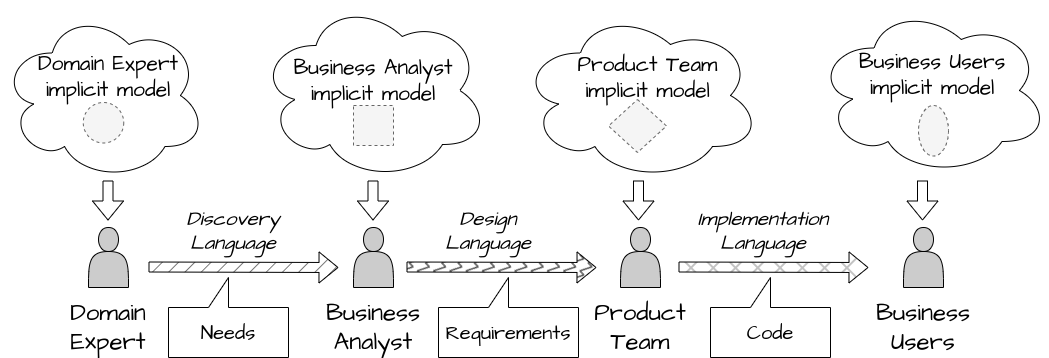

The diagram above was exported from draw.io. Its source (the exported page's mxGraphModel, read from the mxfile embedded in the PNG):
<mxGraphModel dx="1434" dy="1886" grid="1" gridSize="10" guides="1" tooltips="1" connect="1" arrows="1" fold="1" page="1" pageScale="1" pageWidth="850" pageHeight="1100" math="0" shadow="0">
  <root>
    <mxCell id="0" />
    <mxCell id="1" parent="0" />
    <mxCell id="e2GalQWP5hvXO0BAuEYy-11" value="" style="shape=actor;whiteSpace=wrap;html=1;fillColor=#CCCCCC;" parent="1" vertex="1">
      <mxGeometry x="140" y="207" width="40" height="60" as="geometry" />
    </mxCell>
    <mxCell id="e2GalQWP5hvXO0BAuEYy-12" value="" style="ellipse;shape=cloud;whiteSpace=wrap;html=1;" parent="1" vertex="1">
      <mxGeometry x="52.5" y="-10" width="205" height="170" as="geometry" />
    </mxCell>
    <mxCell id="e2GalQWP5hvXO0BAuEYy-13" value="" style="ellipse;whiteSpace=wrap;html=1;aspect=fixed;dashed=1;fillColor=#f5f5f5;fontColor=#333333;strokeColor=#666666;" parent="1" vertex="1">
      <mxGeometry x="134.75" y="82" width="40.5" height="40.5" as="geometry" />
    </mxCell>
    <mxCell id="BRqN3oWTwHHkkNzEfQLq-1" value="Domain Expert" style="text;html=1;strokeColor=none;fillColor=none;align=center;verticalAlign=middle;whiteSpace=wrap;rounded=0;fontSize=24;fontFamily=Architects Daughter;" parent="1" vertex="1">
      <mxGeometry x="105" y="277" width="110" height="60" as="geometry" />
    </mxCell>
    <mxCell id="BRqN3oWTwHHkkNzEfQLq-2" value="" style="shape=actor;whiteSpace=wrap;html=1;fillColor=#CCCCCC;" parent="1" vertex="1">
      <mxGeometry x="405" y="207" width="40" height="60" as="geometry" />
    </mxCell>
    <mxCell id="BRqN3oWTwHHkkNzEfQLq-3" value="Business Analyst" style="text;html=1;strokeColor=none;fillColor=none;align=center;verticalAlign=middle;whiteSpace=wrap;rounded=0;fontSize=24;fontFamily=Architects Daughter;" parent="1" vertex="1">
      <mxGeometry x="370" y="277" width="110" height="60" as="geometry" />
    </mxCell>
    <mxCell id="BRqN3oWTwHHkkNzEfQLq-4" value="" style="shape=actor;whiteSpace=wrap;html=1;fillColor=#CCCCCC;" parent="1" vertex="1">
      <mxGeometry x="672" y="207" width="40" height="60" as="geometry" />
    </mxCell>
    <mxCell id="BRqN3oWTwHHkkNzEfQLq-5" value="Product Team" style="text;html=1;strokeColor=none;fillColor=none;align=center;verticalAlign=middle;whiteSpace=wrap;rounded=0;fontSize=24;fontFamily=Architects Daughter;" parent="1" vertex="1">
      <mxGeometry x="637" y="277" width="110" height="60" as="geometry" />
    </mxCell>
    <mxCell id="BRqN3oWTwHHkkNzEfQLq-6" value="" style="ellipse;shape=cloud;whiteSpace=wrap;html=1;" parent="1" vertex="1">
      <mxGeometry x="310" y="-20" width="230" height="180" as="geometry" />
    </mxCell>
    <mxCell id="BRqN3oWTwHHkkNzEfQLq-8" value="" style="ellipse;shape=cloud;whiteSpace=wrap;html=1;" parent="1" vertex="1">
      <mxGeometry x="572" y="-10" width="240" height="170" as="geometry" />
    </mxCell>
    <mxCell id="BRqN3oWTwHHkkNzEfQLq-10" value="" style="whiteSpace=wrap;html=1;aspect=fixed;dashed=1;fillColor=#f5f5f5;fontColor=#333333;strokeColor=#666666;" parent="1" vertex="1">
      <mxGeometry x="405" y="85" width="40" height="40" as="geometry" />
    </mxCell>
    <mxCell id="BRqN3oWTwHHkkNzEfQLq-13" value="" style="shape=callout;whiteSpace=wrap;html=1;perimeter=calloutPerimeter;rotation=-180;" parent="1" vertex="1">
      <mxGeometry x="220" y="257" width="120" height="80" as="geometry" />
    </mxCell>
    <mxCell id="BRqN3oWTwHHkkNzEfQLq-14" value="" style="shape=callout;whiteSpace=wrap;html=1;perimeter=calloutPerimeter;rotation=-180;" parent="1" vertex="1">
      <mxGeometry x="490" y="257" width="140" height="80" as="geometry" />
    </mxCell>
    <mxCell id="BRqN3oWTwHHkkNzEfQLq-15" value="" style="shape=flexArrow;endArrow=classic;html=1;rounded=0;fillColor=#4D4D4D;fillStyle=hatch;" parent="1" edge="1">
      <mxGeometry width="50" height="50" relative="1" as="geometry">
        <mxPoint x="200" y="246.5" as="sourcePoint" />
        <mxPoint x="390" y="247" as="targetPoint" />
      </mxGeometry>
    </mxCell>
    <mxCell id="BRqN3oWTwHHkkNzEfQLq-16" value="" style="shape=flexArrow;endArrow=classic;html=1;rounded=0;" parent="1" edge="1">
      <mxGeometry width="50" height="50" relative="1" as="geometry">
        <mxPoint x="159.5" y="160" as="sourcePoint" />
        <mxPoint x="159.5" y="200" as="targetPoint" />
      </mxGeometry>
    </mxCell>
    <mxCell id="BRqN3oWTwHHkkNzEfQLq-17" value="" style="shape=flexArrow;endArrow=classic;html=1;rounded=0;" parent="1" edge="1">
      <mxGeometry width="50" height="50" relative="1" as="geometry">
        <mxPoint x="424.5" y="160" as="sourcePoint" />
        <mxPoint x="424.5" y="200" as="targetPoint" />
      </mxGeometry>
    </mxCell>
    <mxCell id="BRqN3oWTwHHkkNzEfQLq-18" value="" style="shape=flexArrow;endArrow=classic;html=1;rounded=0;" parent="1" edge="1">
      <mxGeometry width="50" height="50" relative="1" as="geometry">
        <mxPoint x="690" y="160" as="sourcePoint" />
        <mxPoint x="690" y="200" as="targetPoint" />
      </mxGeometry>
    </mxCell>
    <mxCell id="BRqN3oWTwHHkkNzEfQLq-19" value="" style="rhombus;whiteSpace=wrap;html=1;dashed=1;fillColor=#f5f5f5;fontColor=#333333;strokeColor=#666666;" parent="1" vertex="1">
      <mxGeometry x="660" y="79" width="58" height="53" as="geometry" />
    </mxCell>
    <mxCell id="BRqN3oWTwHHkkNzEfQLq-20" value="" style="shape=flexArrow;endArrow=classic;html=1;rounded=0;fillColor=#4D4D4D;fillStyle=zigzag-line;" parent="1" edge="1">
      <mxGeometry width="50" height="50" relative="1" as="geometry">
        <mxPoint x="458" y="246.5" as="sourcePoint" />
        <mxPoint x="648" y="247" as="targetPoint" />
      </mxGeometry>
    </mxCell>
    <mxCell id="BRqN3oWTwHHkkNzEfQLq-21" value="" style="shape=actor;whiteSpace=wrap;html=1;fillColor=#CCCCCC;" parent="1" vertex="1">
      <mxGeometry x="955" y="207" width="40" height="60" as="geometry" />
    </mxCell>
    <mxCell id="BRqN3oWTwHHkkNzEfQLq-22" value="Business Users" style="text;html=1;strokeColor=none;fillColor=none;align=center;verticalAlign=middle;whiteSpace=wrap;rounded=0;fontSize=24;fontFamily=Architects Daughter;" parent="1" vertex="1">
      <mxGeometry x="920" y="277" width="110" height="60" as="geometry" />
    </mxCell>
    <mxCell id="BRqN3oWTwHHkkNzEfQLq-23" value="" style="shape=callout;whiteSpace=wrap;html=1;perimeter=calloutPerimeter;rotation=-180;" parent="1" vertex="1">
      <mxGeometry x="762" y="257" width="120" height="80" as="geometry" />
    </mxCell>
    <mxCell id="BRqN3oWTwHHkkNzEfQLq-24" value="" style="shape=flexArrow;endArrow=classic;html=1;rounded=0;fillColor=#4D4D4D;fillStyle=cross-hatch;" parent="1" edge="1">
      <mxGeometry width="50" height="50" relative="1" as="geometry">
        <mxPoint x="730" y="246.5" as="sourcePoint" />
        <mxPoint x="920" y="247" as="targetPoint" />
      </mxGeometry>
    </mxCell>
    <mxCell id="BRqN3oWTwHHkkNzEfQLq-25" value="" style="ellipse;shape=cloud;whiteSpace=wrap;html=1;" parent="1" vertex="1">
      <mxGeometry x="867.5" y="-15" width="232.5" height="170" as="geometry" />
    </mxCell>
    <mxCell id="BRqN3oWTwHHkkNzEfQLq-27" value="" style="ellipse;whiteSpace=wrap;html=1;dashed=1;fillColor=#f5f5f5;fontColor=#333333;strokeColor=#666666;" parent="1" vertex="1">
      <mxGeometry x="970" y="85" width="30" height="50.5" as="geometry" />
    </mxCell>
    <mxCell id="BRqN3oWTwHHkkNzEfQLq-28" value="Needs" style="text;html=1;strokeColor=none;fillColor=none;align=center;verticalAlign=middle;whiteSpace=wrap;rounded=0;fontSize=20;fontFamily=Architects Daughter;" parent="1" vertex="1">
      <mxGeometry x="225" y="287" width="110" height="50" as="geometry" />
    </mxCell>
    <mxCell id="BRqN3oWTwHHkkNzEfQLq-29" value="Requirements" style="text;html=1;strokeColor=none;fillColor=none;align=center;verticalAlign=middle;whiteSpace=wrap;rounded=0;fontSize=20;fontFamily=Architects Daughter;" parent="1" vertex="1">
      <mxGeometry x="515" y="287" width="90" height="50" as="geometry" />
    </mxCell>
    <mxCell id="BRqN3oWTwHHkkNzEfQLq-30" value="Code" style="text;html=1;strokeColor=none;fillColor=none;align=center;verticalAlign=middle;whiteSpace=wrap;rounded=0;fontSize=20;fontFamily=Architects Daughter;" parent="1" vertex="1">
      <mxGeometry x="762" y="287" width="120" height="50" as="geometry" />
    </mxCell>
    <mxCell id="BRqN3oWTwHHkkNzEfQLq-31" value="Discovery&lt;br style=&quot;font-size: 20px;&quot;&gt;Language" style="text;html=1;strokeColor=none;fillColor=none;align=center;verticalAlign=middle;whiteSpace=wrap;rounded=0;fontSize=20;fontFamily=Architects Daughter;fontStyle=2" parent="1" vertex="1">
      <mxGeometry x="200" y="195" width="170" height="30" as="geometry" />
    </mxCell>
    <mxCell id="BRqN3oWTwHHkkNzEfQLq-32" value="Design &lt;br style=&quot;font-size: 20px;&quot;&gt;Language" style="text;html=1;strokeColor=none;fillColor=none;align=center;verticalAlign=middle;whiteSpace=wrap;rounded=0;fontSize=20;fontFamily=Architects Daughter;fontStyle=2" parent="1" vertex="1">
      <mxGeometry x="455" y="195" width="170" height="30" as="geometry" />
    </mxCell>
    <mxCell id="BRqN3oWTwHHkkNzEfQLq-33" value="Implementation Language" style="text;html=1;strokeColor=none;fillColor=none;align=center;verticalAlign=middle;whiteSpace=wrap;rounded=0;fontSize=20;fontFamily=Architects Daughter;fontStyle=2" parent="1" vertex="1">
      <mxGeometry x="730" y="195" width="170" height="30" as="geometry" />
    </mxCell>
    <mxCell id="BRqN3oWTwHHkkNzEfQLq-34" value="" style="shape=flexArrow;endArrow=classic;html=1;rounded=0;" parent="1" edge="1">
      <mxGeometry width="50" height="50" relative="1" as="geometry">
        <mxPoint x="974" y="160" as="sourcePoint" />
        <mxPoint x="974" y="200" as="targetPoint" />
      </mxGeometry>
    </mxCell>
    <mxCell id="tn1OyVEE0bnsNBdoo4D7-1" value="Domain Expert implicit model" style="text;html=1;strokeColor=none;fillColor=none;align=center;verticalAlign=middle;whiteSpace=wrap;rounded=0;fontSize=21;fontFamily=Architects Daughter;" parent="1" vertex="1">
      <mxGeometry x="75" y="30.5" width="170" height="50" as="geometry" />
    </mxCell>
    <mxCell id="tn1OyVEE0bnsNBdoo4D7-2" value="Business Analyst implicit model" style="text;html=1;strokeColor=none;fillColor=none;align=center;verticalAlign=middle;whiteSpace=wrap;rounded=0;fontSize=21;fontFamily=Architects Daughter;" parent="1" vertex="1">
      <mxGeometry x="341" y="35" width="167.5" height="50" as="geometry" />
    </mxCell>
    <mxCell id="tn1OyVEE0bnsNBdoo4D7-3" value="Product Team implicit model" style="text;html=1;strokeColor=none;fillColor=none;align=center;verticalAlign=middle;whiteSpace=wrap;rounded=0;fontSize=21;fontFamily=Architects Daughter;" parent="1" vertex="1">
      <mxGeometry x="617.5" y="32" width="162.5" height="50" as="geometry" />
    </mxCell>
    <mxCell id="tn1OyVEE0bnsNBdoo4D7-4" value="Business Users implicit model" style="text;html=1;strokeColor=none;fillColor=none;align=center;verticalAlign=middle;whiteSpace=wrap;rounded=0;fontSize=21;fontFamily=Architects Daughter;" parent="1" vertex="1">
      <mxGeometry x="900" y="29" width="167.5" height="50" as="geometry" />
    </mxCell>
  </root>
</mxGraphModel>